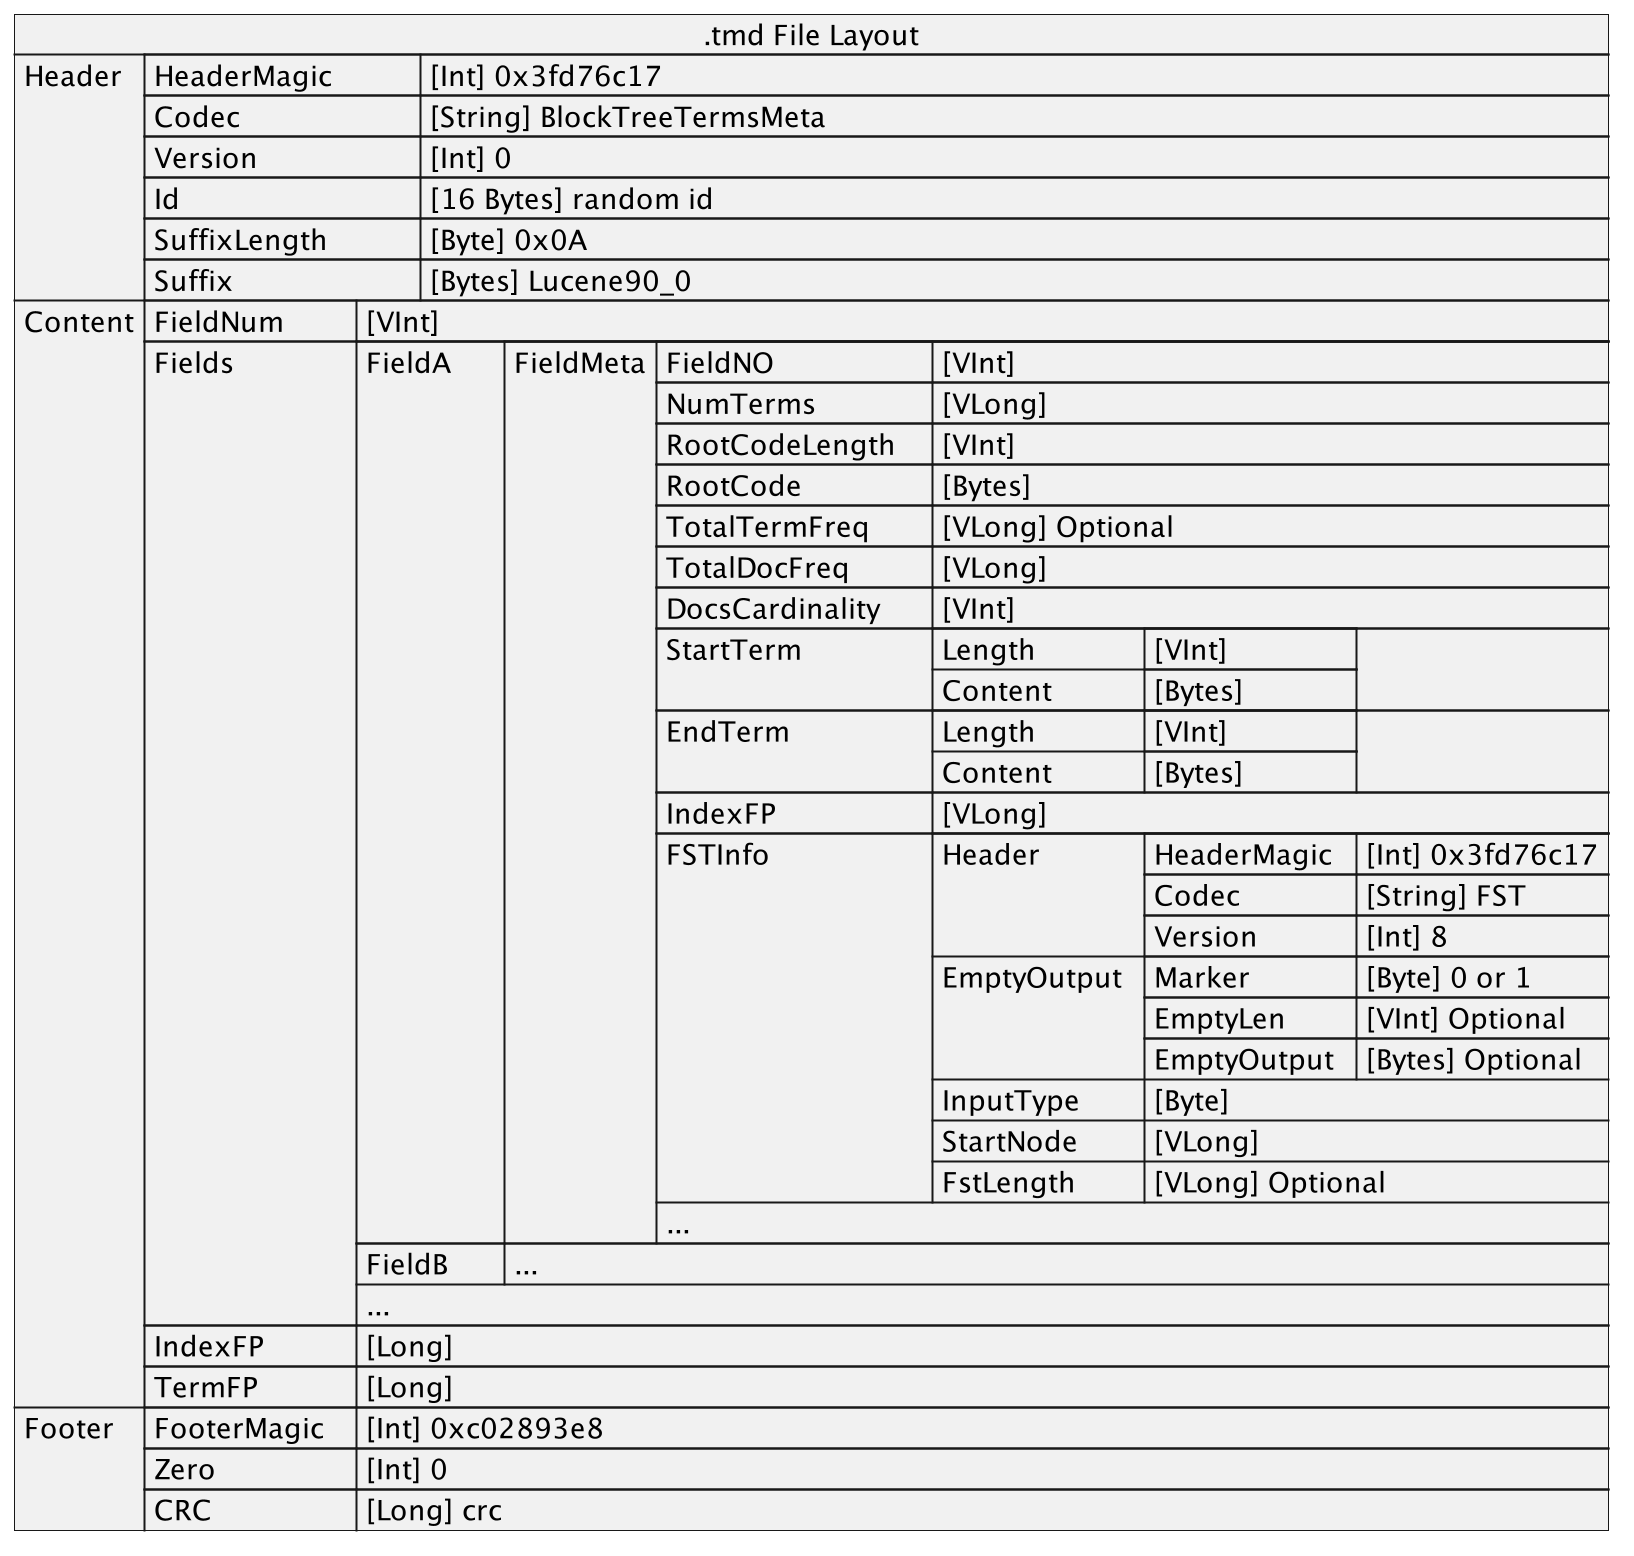

The diagram above was rendered by PlantUML. Its source (embedded in the PNG):
@startuml
json ".tmd File Layout" as J {
   "Header":[
      {"HeaderMagic\t\t": "[Int] 0x3fd76c17"},
      {"Codec\t\t\t": "[String] BlockTreeTermsMeta"},
      {"Version\t\t\t": "[Int] 0"},
      {"Id\t\t\t\t": "[16 Bytes] random id"},
      {"SuffixLength\t\t": "[Byte] 0x0A"},
      {"Suffix\t\t\t": "[Bytes] Lucene90_0"}
   ],
   "Content":[
      {"FieldNum\t": "[VInt]"},
      {"Fields\t\t": [
          {"FieldA\t": [
             {"FieldMeta": [
                {"FieldNO\t\t\t": "[VInt]"},
                {"NumTerms\t\t": "[VLong]"},
                {"RootCodeLength\t": "[VInt]"},
                {"RootCode\t\t": "[Bytes]"},
                {"TotalTermFreq\t": "[VLong] Optional"},
                {"TotalDocFreq\t\t": "[VLong]"},
                {"DocsCardinality\t": "[VInt]"},
                {"StartTerm\t\t": {
                    "Length\t\t": {"[VInt]\t\t":[]},
                    "Content\t\t": {"[Bytes]\t\t":[]}
                }},
                {"EndTerm\t\t\t": {
                    "Length\t\t": {"[VInt]\t\t":[]},
                    "Content\t\t": {"[Bytes]\t\t":[]}
                }},
                {"IndexFP\t\t\t": "[VLong]"},
                {"FSTInfo\t\t\t": {
                    "Header\t":[
                        {"HeaderMagic\t": "[Int] 0x3fd76c17"},
                        {"Codec\t\t": "[String] FST"},
                        {"Version\t\t": "[Int] 8"}
                    ],
                    "EmptyOutput\t":[
                        {"Marker\t\t": "[Byte] 0 or 1"},
                        {"EmptyLen\t": "[VInt] Optional"},
                        {"EmptyOutput\t": "[Bytes] Optional"}
                    ],
                    "InputType\t": "[Byte]",
                    "StartNode\t": "[VLong]",
                    "FstLength\t": "[VLong] Optional"
                }},
                "..."
             ]}
          ]},
          {"FieldB\t":["..."]},
          "..."
      ]},
      {"IndexFP\t\t": "[Long]"},
      {"TermFP\t\t": "[Long]"}
   ],
   "Footer":[
      {"FooterMagic\t": "[Int] 0xc02893e8"},
      {"Zero\t\t\t": "[Int] 0"},
      {"CRC\t\t\t": "[Long] crc"}
   ]
}
@enduml